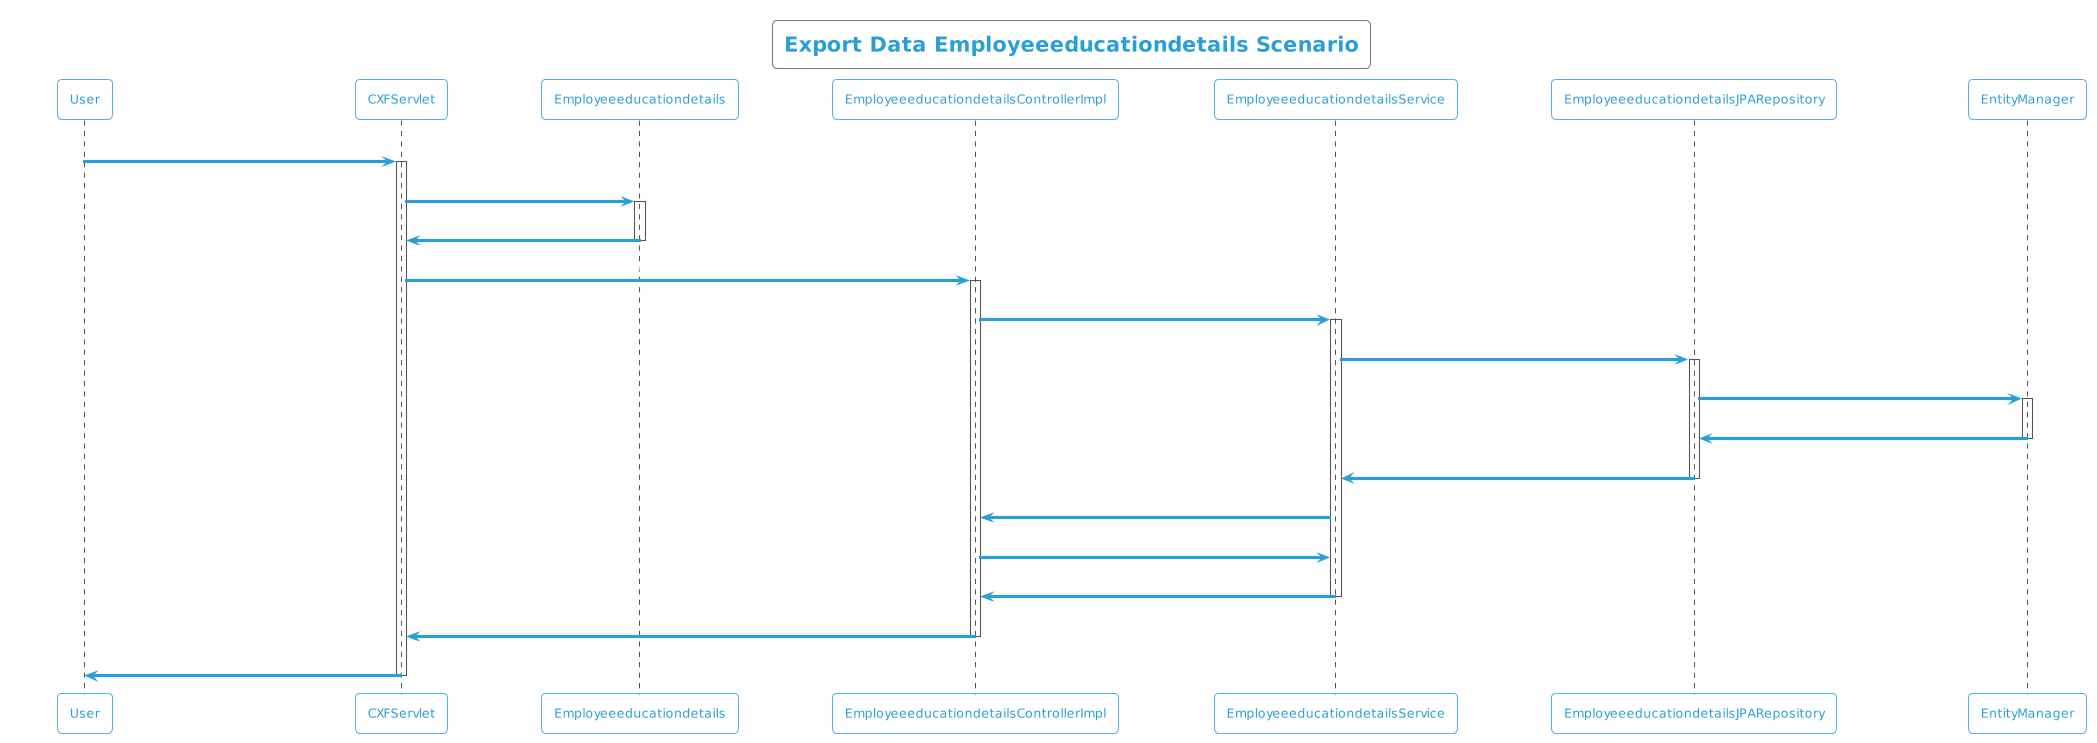

The diagram above was rendered by PlantUML. Its source (embedded in the PNG):
@startuml
!theme cyborg-outline
title Export Data Employeeeducationdetails Scenario
participant User
User -> CXFServlet: Employeeeducationdetails
activate CXFServlet
CXFServlet -> Employeeeducationdetails: << export >>
activate Employeeeducationdetails
Employeeeducationdetails -> CXFServlet: << instance >>
deactivate Employeeeducationdetails
CXFServlet -> EmployeeeducationdetailsControllerImpl: export(:Employeeeducationdetails)
activate EmployeeeducationdetailsControllerImpl
EmployeeeducationdetailsControllerImpl -> EmployeeeducationdetailsService: search(:Employeeeducationdetails)
activate EmployeeeducationdetailsService
EmployeeeducationdetailsService -> EmployeeeducationdetailsJPARepository: search(:Employeeeducationdetails)
activate EmployeeeducationdetailsJPARepository
EmployeeeducationdetailsJPARepository -> EntityManager: save(:Employeeeducationdetails)
activate EntityManager
EntityManager -> EmployeeeducationdetailsJPARepository: << persisted Employeeeducationdetails >>
deactivate EntityManager
EmployeeeducationdetailsJPARepository -> EmployeeeducationdetailsService: << persisted Employeeeducationdetails >>
deactivate EmployeeeducationdetailsJPARepository
EmployeeeducationdetailsService -> EmployeeeducationdetailsControllerImpl: response(:List<Employeeeducationdetails>)
EmployeeeducationdetailsControllerImpl -> EmployeeeducationdetailsService: export(:Employeeeducationdetails)
EmployeeeducationdetailsService -> EmployeeeducationdetailsControllerImpl: << persisted Employeeeducationdetails.xlsx >>
deactivate EmployeeeducationdetailsService
EmployeeeducationdetailsControllerImpl -> CXFServlet: << persisted Employeeeducationdetails.xlsx >>
deactivate EmployeeeducationdetailsControllerImpl
CXFServlet -> User: marshalled Employeeeducationdetails XML
deactivate CXFServlet
@enduml